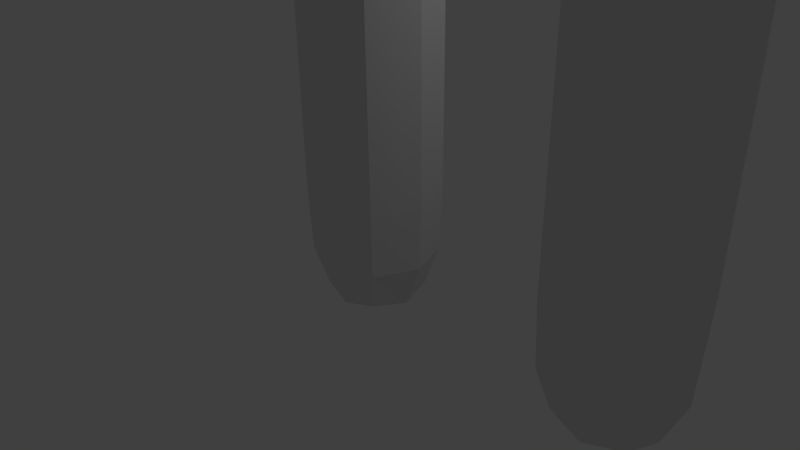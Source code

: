 # Source: anselm_body.blend  (saved by Blender 2.58.1; exported with 4.5.12 LTS)
import bpy
from mathutils import Matrix  # noqa: F401  (used for matrix-valued properties, if any)

bpy.ops.wm.read_factory_settings(use_empty=True)
scene = bpy.context.scene
scene.name = 'Scene'

# ---- collections
col_collection_1 = bpy.data.collections.new('Collection 1'); scene.collection.children.link(col_collection_1)

# ---- materials (node trees are filled in below, after node groups)
mat_material = bpy.data.materials.new('Material')
mat_material.alpha_threshold = 0.0
mat_material.use_transparent_shadow = False
mat_material.roughness = 0.5
mat_material.line_color = (0.0, 0.0, 0.0, 1.0)

# ---- material node trees

# ---- world
world_world = bpy.data.worlds.new('World'); scene.world = world_world
world_world.color = (0.05088, 0.05088, 0.05088)
world_world.use_sun_shadow = False
world_world.sun_shadow_jitter_overblur = 0.0
world_world.cycles.sampling_method = 'MANUAL'
world_world.cycles.sample_map_resolution = 256

# ---- cameras
cam_camera = bpy.data.cameras.new('Camera')
cam_camera.clip_end = 100.0
cam_camera.lens = 35.0
cam_camera.ortho_scale = 7.314
cam_camera.dof.focus_distance = 0.0
cam_camera.dof.aperture_fstop = 128.0

# ---- lights
light_lamp = bpy.data.lights.new('Lamp', 'POINT')
light_lamp.transmission_factor = 0.0
light_lamp.cutoff_distance = 30.0
light_lamp.energy = 100.0
light_lamp.shadow_buffer_clip_start = 1.001
light_lamp.shadow_soft_size = 1.0
light_lamp.shadow_maximum_resolution = 0.006
light_lamp.use_absolute_resolution = True
light_lamp.cycles.use_multiple_importance_sampling = False

# ---- meshes
me_cube = bpy.data.meshes.new('Cube')
me_cube.from_pydata([(1.0, 1.0, -1.0), (1.0, -1.0, -1.0), (-1.0, -1.0, -1.0), (-1.0, 1.0, -1.0), (1.0, 1.0, 1.0), (1.0, -1.0, 1.0), (-1.0, -1.0, 1.0), (-1.0, 1.0, 1.0), (-1.0, 1.0, 3.0), (-1.0, -1.0, 3.0), (1.0, -1.0, 3.0), (1.0, 1.0, 3.0), (1.0, 1.0, 5.0), (1.0, -1.0, 5.0), (-1.0, -1.0, 5.0), (-1.0, 1.0, 5.0), (-1.0, 1.0, 7.0), (-1.0, -1.0, 7.0), (1.0, -1.0, 7.0), (1.0, 1.0, 7.0), (1.0, 1.0, 9.0), (1.0, -1.0, 9.0), (-1.0, -1.0, 9.0), (-1.0, 1.0, 9.0), (3.0, -1.0, 9.0), (3.0, 1.0, 9.0), (3.0, 1.0, 7.0), (3.0, -1.0, 7.0), (5.0, -1.0, 7.0), (5.0, 1.0, 7.0), (5.0, 1.0, 9.0), (5.0, -1.0, 9.0), (5.0, 1.0, 5.0), (5.0, -1.0, 5.0), (3.0, 1.0, 5.0), (3.0, -1.0, 5.0), (5.0, 1.0, 3.0), (5.0, -1.0, 3.0), (3.0, -1.0, 3.0), (3.0, 1.0, 3.0), (3.0, 1.0, 1.0), (3.0, -1.0, 1.0), (5.0, -1.0, 1.0), (5.0, 1.0, 1.0), (5.0, 1.0, -1.0), (5.0, -1.0, -1.0), (3.0, -1.0, -1.0), (3.0, 1.0, -1.0), (3.0, 1.0, 11.0), (3.0, -1.0, 11.0), (1.0, -1.0, 11.0), (1.0, 1.0, 11.0), (1.0, 1.0, 13.0), (1.0, -1.0, 13.0), (3.0, -1.0, 13.0), (3.0, 1.0, 13.0), (3.0, 1.0, 15.0), (3.0, -1.0, 15.0), (1.0, -1.0, 15.0), (1.0, 1.0, 15.0), (1.0, 1.0, 17.0), (1.0, -1.0, 17.0), (3.0, -1.0, 17.0), (3.0, 1.0, 17.0), (3.0, 1.0, 19.0), (3.0, -1.0, 19.0), (1.0, -1.0, 19.0), (1.0, 1.0, 19.0), (-1.0, -1.0, 17.0), (-1.0, 1.0, 17.0), (-1.0, 1.0, 15.0), (-1.0, -1.0, 15.0), (-3.0, -1.0, 15.0), (-3.0, 1.0, 15.0), (-3.0, 1.0, 17.0), (-3.0, -1.0, 17.0), (-5.0, -1.0, 17.0), (-5.0, 1.0, 17.0), (-5.0, 1.0, 15.0), (-5.0, -1.0, 15.0), (5.0, 1.0, 17.0), (5.0, -1.0, 17.0), (5.0, -1.0, 15.0), (5.0, 1.0, 15.0), (7.0, 1.0, 15.0), (7.0, -1.0, 15.0), (7.0, -1.0, 17.0), (7.0, 1.0, 17.0), (9.0, 1.0, 17.0), (9.0, -1.0, 17.0), (9.0, -1.0, 15.0), (9.0, 1.0, 15.0)], [], [(0, 1, 2, 3), (0, 4, 5, 1), (1, 5, 6, 2), (2, 6, 7, 3), (4, 0, 3, 7), (7, 6, 9, 8), (6, 5, 10, 9), (4, 7, 8, 11), (5, 4, 11, 10), (10, 11, 12, 13), (11, 8, 15, 12), (9, 10, 13, 14), (8, 9, 14, 15), (15, 14, 17, 16), (14, 13, 18, 17), (12, 15, 16, 19), (13, 12, 19, 18), (19, 16, 23, 20), (17, 18, 21, 22), (16, 17, 22, 23), (20, 23, 22, 21), (21, 18, 27, 24), (19, 20, 25, 26), (18, 19, 26, 27), (26, 25, 30, 29), (25, 24, 31, 30), (24, 27, 28, 31), (28, 29, 30, 31), (28, 27, 35, 33), (29, 28, 33, 32), (26, 29, 32, 34), (27, 26, 34, 35), (33, 35, 38, 37), (32, 33, 37, 36), (34, 32, 36, 39), (35, 34, 39, 38), (38, 39, 40, 41), (39, 36, 43, 40), (36, 37, 42, 43), (37, 38, 41, 42), (42, 41, 46, 45), (43, 42, 45, 44), (40, 43, 44, 47), (41, 40, 47, 46), (46, 47, 44, 45), (25, 20, 51, 48), (24, 25, 48, 49), (21, 24, 49, 50), (20, 21, 50, 51), (51, 50, 53, 52), (50, 49, 54, 53), (49, 48, 55, 54), (48, 51, 52, 55), (55, 52, 59, 56), (54, 55, 56, 57), (53, 54, 57, 58), (52, 53, 58, 59), (58, 57, 62, 61), (56, 59, 60, 63), (63, 60, 67, 64), (62, 63, 64, 65), (61, 62, 65, 66), (60, 61, 66, 67), (67, 66, 65, 64), (60, 59, 70, 69), (61, 60, 69, 68), (58, 61, 68, 71), (59, 58, 71, 70), (70, 71, 72, 73), (71, 68, 75, 72), (68, 69, 74, 75), (69, 70, 73, 74), (74, 73, 78, 77), (75, 74, 77, 76), (72, 75, 76, 79), (73, 72, 79, 78), (78, 79, 76, 77), (63, 62, 81, 80), (56, 63, 80, 83), (62, 57, 82, 81), (57, 56, 83, 82), (82, 83, 84, 85), (81, 82, 85, 86), (83, 80, 87, 84), (80, 81, 86, 87), (87, 86, 89, 88), (84, 87, 88, 91), (86, 85, 90, 89), (85, 84, 91, 90), (90, 91, 88, 89)])
me_cube.materials.append(mat_material)
me_cube.use_remesh_preserve_volume = False
me_cube.use_remesh_preserve_attributes = False
me_cube.use_mirror_vertex_groups = False
me_cube.update()

# ---- objects
ob_cube = bpy.data.objects.new('Cube', me_cube)
ob_lamp = bpy.data.objects.new('Lamp', light_lamp)
ob_camera = bpy.data.objects.new('Camera', cam_camera)

# ---- transforms, parenting, visibility, modifiers, constraints
ob_cube.location = (0.0, 0.0, 0.0)
ob_cube.lock_rotations_4d = False
ob_cube.empty_display_type = 'ARROWS'
ob_cube.lineart.crease_threshold = 0.0
_m = ob_cube.modifiers.new('Subsurf', 'SUBSURF')
_m.uv_smooth = 'PRESERVE_CORNERS'
_m.quality = 1
_m.render_levels = 1
_m.show_only_control_edges = False
ob_lamp.location = (4.076, 1.005, 5.904)
ob_lamp.rotation_euler = (0.6503, 0.05522, 1.866)
ob_lamp.lock_rotations_4d = False
ob_lamp.empty_display_type = 'ARROWS'
ob_lamp.color = (0.0, 0.0, 0.0, 0.0)
ob_lamp.lineart.crease_threshold = 0.0
ob_camera.location = (7.481, -6.508, 5.344)
ob_camera.rotation_euler = (1.109, 0.01082, 0.8149)
ob_camera.lock_rotations_4d = False
ob_camera.empty_display_type = 'ARROWS'
ob_camera.color = (0.0, 0.0, 0.0, 0.0)
ob_camera.display_type = 'WIRE'
ob_camera.lineart.crease_threshold = 0.0

# ---- collection membership
col_collection_1.objects.link(ob_cube)
col_collection_1.objects.link(ob_lamp)
col_collection_1.objects.link(ob_camera)

# ---- scene / render settings (as saved in the file)
scene.camera = ob_camera
scene.frame_start = 1; scene.frame_end = 250; scene.frame_set(1)
scene.render.engine = 'BLENDER_EEVEE_NEXT'
scene.render.image_settings.color_mode = 'RGB'
scene.render.image_settings.compression = 90
scene.render.resolution_percentage = 50
scene.render.dither_intensity = 0.0
scene.render.bake_margin = 2
scene.render.bake_bias = 0.0
scene.cycles.use_denoising = False
scene.cycles.samples = 10
scene.cycles.sampling_pattern = 'TABULATED_SOBOL'
scene.cycles.light_sampling_threshold = 0.0
scene.cycles.use_adaptive_sampling = False
scene.cycles.use_light_tree = False
scene.cycles.blur_glossy = 0.0
scene.cycles.volume_bounces = 1
scene.cycles.pixel_filter_type = 'GAUSSIAN'
scene.cycles.sample_clamp_indirect = 0.0
scene.view_settings.view_transform = 'Standard'
bpy.context.view_layer.update()
